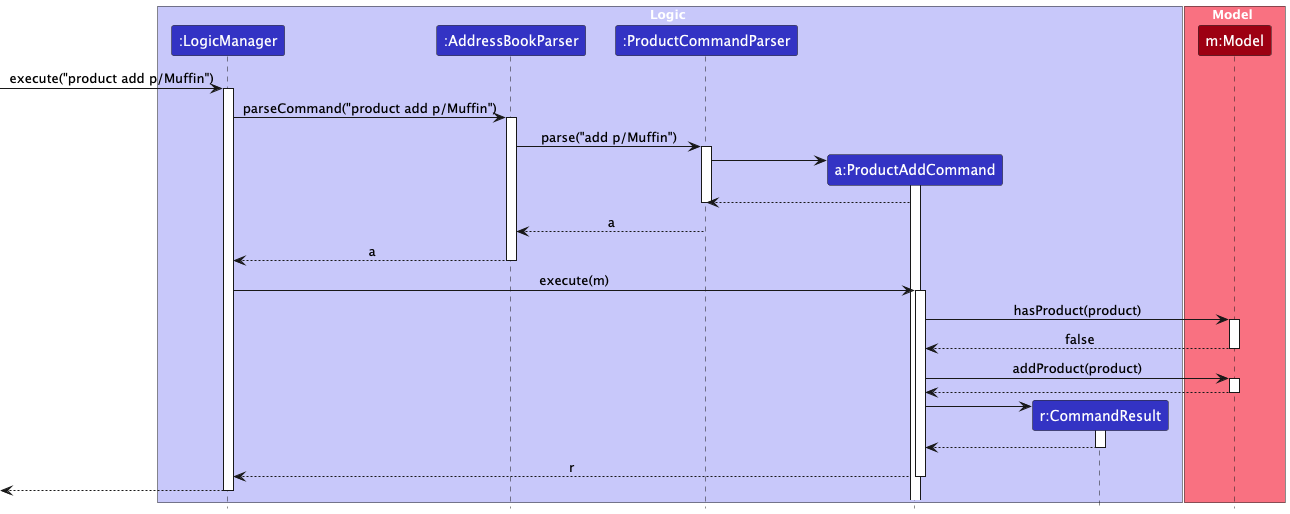

The diagram above was rendered by PlantUML. Its source (embedded in the PNG):
@startuml
!include style.puml
skinparam ArrowFontStyle plain

box Logic LOGIC_COLOR_T1
participant ":LogicManager" as LogicManager LOGIC_COLOR
participant ":AddressBookParser" as AddressBookParser LOGIC_COLOR
participant ":ProductCommandParser" as ProductCommandParser LOGIC_COLOR
participant "a:ProductAddCommand" as ProductAddCommand LOGIC_COLOR
participant "r:CommandResult" as CommandResult LOGIC_COLOR
end box

box Model MODEL_COLOR_T1
participant "m:Model" as Model MODEL_COLOR
end box

[-> LogicManager : execute("product add p/Muffin")
activate LogicManager

LogicManager -> AddressBookParser : parseCommand("product add p/Muffin")
activate AddressBookParser

AddressBookParser -> ProductCommandParser : parse("add p/Muffin")
activate ProductCommandParser

create ProductAddCommand
ProductCommandParser -> ProductAddCommand
activate ProductAddCommand

ProductAddCommand --> ProductCommandParser
deactivate ProductCommandParser

ProductCommandParser --> AddressBookParser : a
deactivate ProductCommandParser

AddressBookParser --> LogicManager : a
deactivate AddressBookParser

LogicManager -> ProductAddCommand : execute(m)
activate ProductAddCommand

ProductAddCommand -> Model : hasProduct(product)
activate Model
Model --> ProductAddCommand : false
deactivate Model

ProductAddCommand -> Model : addProduct(product)
activate Model
Model --> ProductAddCommand
deactivate Model

create CommandResult
ProductAddCommand -> CommandResult
activate CommandResult

CommandResult --> ProductAddCommand
deactivate CommandResult

ProductAddCommand --> LogicManager : r
deactivate ProductAddCommand

[<--LogicManager
deactivate LogicManager
@enduml